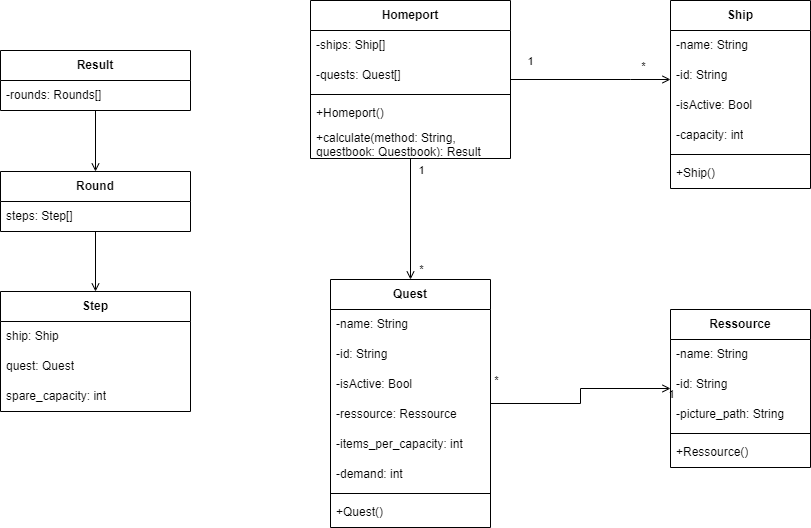

The diagram above was exported from draw.io. Its source (the exported page's mxGraphModel, read from the mxfile embedded in the PNG):
<mxGraphModel dx="1666" dy="793" grid="1" gridSize="10" guides="1" tooltips="1" connect="1" arrows="1" fold="1" page="1" pageScale="1" pageWidth="3300" pageHeight="2339" background="#ffffff" math="0" shadow="0">
  <root>
    <mxCell id="0" />
    <mxCell id="1" parent="0" />
    <mxCell id="I6a-94XKQC6SKw61G9Gr-14" style="edgeStyle=orthogonalEdgeStyle;rounded=0;orthogonalLoop=1;jettySize=auto;html=1;endArrow=none;endFill=0;startArrow=open;startFill=0;labelBackgroundColor=none;fontColor=default;" parent="1" source="I6a-94XKQC6SKw61G9Gr-2" target="I6a-94XKQC6SKw61G9Gr-6" edge="1">
      <mxGeometry relative="1" as="geometry">
        <Array as="points">
          <mxPoint x="900" y="329" />
          <mxPoint x="900" y="329" />
        </Array>
      </mxGeometry>
    </mxCell>
    <mxCell id="I6a-94XKQC6SKw61G9Gr-26" value="1" style="edgeLabel;html=1;align=center;verticalAlign=middle;resizable=0;points=[];rounded=0;labelBackgroundColor=none;" parent="I6a-94XKQC6SKw61G9Gr-14" vertex="1" connectable="0">
      <mxGeometry x="0.6667" y="1" relative="1" as="geometry">
        <mxPoint x="-8" y="-20" as="offset" />
      </mxGeometry>
    </mxCell>
    <mxCell id="I6a-94XKQC6SKw61G9Gr-27" value="*" style="edgeLabel;html=1;align=center;verticalAlign=middle;resizable=0;points=[];rounded=0;labelBackgroundColor=none;" parent="I6a-94XKQC6SKw61G9Gr-14" vertex="1" connectable="0">
      <mxGeometry x="-0.6933" y="-2" relative="1" as="geometry">
        <mxPoint x="-3" y="-12" as="offset" />
      </mxGeometry>
    </mxCell>
    <mxCell id="I6a-94XKQC6SKw61G9Gr-2" value="&lt;b&gt;Ship&lt;/b&gt;" style="swimlane;fontStyle=0;childLayout=stackLayout;horizontal=1;startSize=30;horizontalStack=0;resizeParent=1;resizeParentMax=0;resizeLast=0;collapsible=1;marginBottom=0;whiteSpace=wrap;html=1;rounded=0;labelBackgroundColor=none;" parent="1" vertex="1">
      <mxGeometry x="940" y="250" width="140" height="188" as="geometry" />
    </mxCell>
    <mxCell id="I6a-94XKQC6SKw61G9Gr-3" value="-name: String" style="text;strokeColor=none;fillColor=none;align=left;verticalAlign=middle;spacingLeft=4;spacingRight=4;overflow=hidden;points=[[0,0.5],[1,0.5]];portConstraint=eastwest;rotatable=0;whiteSpace=wrap;html=1;rounded=0;labelBackgroundColor=none;" parent="I6a-94XKQC6SKw61G9Gr-2" vertex="1">
      <mxGeometry y="30" width="140" height="30" as="geometry" />
    </mxCell>
    <mxCell id="eER7CgBIohaJink2kriG-36" value="-id: String" style="text;strokeColor=none;fillColor=none;align=left;verticalAlign=middle;spacingLeft=4;spacingRight=4;overflow=hidden;points=[[0,0.5],[1,0.5]];portConstraint=eastwest;rotatable=0;whiteSpace=wrap;html=1;rounded=0;labelBackgroundColor=none;" parent="I6a-94XKQC6SKw61G9Gr-2" vertex="1">
      <mxGeometry y="60" width="140" height="30" as="geometry" />
    </mxCell>
    <mxCell id="eER7CgBIohaJink2kriG-38" value="-isActive: Bool" style="text;strokeColor=none;fillColor=none;align=left;verticalAlign=middle;spacingLeft=4;spacingRight=4;overflow=hidden;points=[[0,0.5],[1,0.5]];portConstraint=eastwest;rotatable=0;whiteSpace=wrap;html=1;rounded=0;labelBackgroundColor=none;" parent="I6a-94XKQC6SKw61G9Gr-2" vertex="1">
      <mxGeometry y="90" width="140" height="30" as="geometry" />
    </mxCell>
    <mxCell id="I6a-94XKQC6SKw61G9Gr-4" value="-capacity: int" style="text;strokeColor=none;fillColor=none;align=left;verticalAlign=middle;spacingLeft=4;spacingRight=4;overflow=hidden;points=[[0,0.5],[1,0.5]];portConstraint=eastwest;rotatable=0;whiteSpace=wrap;html=1;rounded=0;labelBackgroundColor=none;" parent="I6a-94XKQC6SKw61G9Gr-2" vertex="1">
      <mxGeometry y="120" width="140" height="30" as="geometry" />
    </mxCell>
    <mxCell id="0ksi35Csdw8lCGbuEt4W-5" value="" style="line;strokeWidth=1;fillColor=none;align=left;verticalAlign=middle;spacingTop=-1;spacingLeft=3;spacingRight=3;rotatable=0;labelPosition=right;points=[];portConstraint=eastwest;rounded=0;labelBackgroundColor=none;" parent="I6a-94XKQC6SKw61G9Gr-2" vertex="1">
      <mxGeometry y="150" width="140" height="8" as="geometry" />
    </mxCell>
    <mxCell id="0ksi35Csdw8lCGbuEt4W-6" value="+Ship()" style="text;strokeColor=none;fillColor=none;align=left;verticalAlign=middle;spacingLeft=4;spacingRight=4;overflow=hidden;points=[[0,0.5],[1,0.5]];portConstraint=eastwest;rotatable=0;whiteSpace=wrap;html=1;rounded=0;labelBackgroundColor=none;" parent="I6a-94XKQC6SKw61G9Gr-2" vertex="1">
      <mxGeometry y="158" width="140" height="30" as="geometry" />
    </mxCell>
    <mxCell id="I6a-94XKQC6SKw61G9Gr-20" style="edgeStyle=orthogonalEdgeStyle;rounded=0;orthogonalLoop=1;jettySize=auto;html=1;endArrow=open;endFill=0;labelBackgroundColor=none;fontColor=default;" parent="1" source="Nh60oCN-W6NBwLszJWrt-6" target="I6a-94XKQC6SKw61G9Gr-10" edge="1">
      <mxGeometry relative="1" as="geometry">
        <Array as="points">
          <mxPoint x="650" y="623" />
        </Array>
      </mxGeometry>
    </mxCell>
    <mxCell id="I6a-94XKQC6SKw61G9Gr-25" value="*" style="edgeLabel;html=1;align=center;verticalAlign=middle;resizable=0;points=[];rounded=0;labelBackgroundColor=none;" parent="I6a-94XKQC6SKw61G9Gr-20" vertex="1" connectable="0">
      <mxGeometry x="0.8194" y="5" relative="1" as="geometry">
        <mxPoint x="5" as="offset" />
      </mxGeometry>
    </mxCell>
    <mxCell id="Nh60oCN-W6NBwLszJWrt-10" value="1" style="edgeLabel;html=1;align=center;verticalAlign=middle;resizable=0;points=[];rounded=0;labelBackgroundColor=none;" parent="I6a-94XKQC6SKw61G9Gr-20" vertex="1" connectable="0">
      <mxGeometry x="-0.8148" y="1" relative="1" as="geometry">
        <mxPoint x="9" as="offset" />
      </mxGeometry>
    </mxCell>
    <mxCell id="I6a-94XKQC6SKw61G9Gr-6" value="&lt;b&gt;Homeport&lt;/b&gt;" style="swimlane;fontStyle=0;childLayout=stackLayout;horizontal=1;startSize=30;horizontalStack=0;resizeParent=1;resizeParentMax=0;resizeLast=0;collapsible=1;marginBottom=0;whiteSpace=wrap;html=1;rounded=0;labelBackgroundColor=none;gradientColor=none;swimlaneFillColor=none;" parent="1" vertex="1">
      <mxGeometry x="580" y="250" width="200" height="158" as="geometry" />
    </mxCell>
    <mxCell id="I6a-94XKQC6SKw61G9Gr-7" value="-ships: Ship[]" style="text;strokeColor=none;fillColor=none;align=left;verticalAlign=middle;spacingLeft=4;spacingRight=4;overflow=hidden;points=[[0,0.5],[1,0.5]];portConstraint=eastwest;rotatable=0;whiteSpace=wrap;html=1;rounded=0;labelBackgroundColor=none;" parent="I6a-94XKQC6SKw61G9Gr-6" vertex="1">
      <mxGeometry y="30" width="200" height="30" as="geometry" />
    </mxCell>
    <mxCell id="I6a-94XKQC6SKw61G9Gr-8" value="-quests: Quest[]" style="text;strokeColor=none;fillColor=none;align=left;verticalAlign=middle;spacingLeft=4;spacingRight=4;overflow=hidden;points=[[0,0.5],[1,0.5]];portConstraint=eastwest;rotatable=0;whiteSpace=wrap;html=1;rounded=0;labelBackgroundColor=none;" parent="I6a-94XKQC6SKw61G9Gr-6" vertex="1">
      <mxGeometry y="60" width="200" height="30" as="geometry" />
    </mxCell>
    <mxCell id="Nh60oCN-W6NBwLszJWrt-5" value="" style="line;strokeWidth=1;fillColor=none;align=left;verticalAlign=middle;spacingTop=-1;spacingLeft=3;spacingRight=3;rotatable=0;labelPosition=right;points=[];portConstraint=eastwest;rounded=0;labelBackgroundColor=none;" parent="I6a-94XKQC6SKw61G9Gr-6" vertex="1">
      <mxGeometry y="90" width="200" height="8" as="geometry" />
    </mxCell>
    <mxCell id="0ksi35Csdw8lCGbuEt4W-4" value="+Homeport()" style="text;strokeColor=none;fillColor=none;align=left;verticalAlign=middle;spacingLeft=4;spacingRight=4;overflow=hidden;points=[[0,0.5],[1,0.5]];portConstraint=eastwest;rotatable=0;whiteSpace=wrap;html=1;rounded=0;labelBackgroundColor=none;" parent="I6a-94XKQC6SKw61G9Gr-6" vertex="1">
      <mxGeometry y="98" width="200" height="30" as="geometry" />
    </mxCell>
    <mxCell id="Nh60oCN-W6NBwLszJWrt-6" value="+calculate(method: String, questbook: Questbook): Result" style="text;strokeColor=none;fillColor=none;align=left;verticalAlign=middle;spacingLeft=4;spacingRight=4;overflow=hidden;points=[[0,0.5],[1,0.5]];portConstraint=eastwest;rotatable=0;whiteSpace=wrap;html=1;rounded=0;labelBackgroundColor=none;" parent="I6a-94XKQC6SKw61G9Gr-6" vertex="1">
      <mxGeometry y="128" width="200" height="30" as="geometry" />
    </mxCell>
    <mxCell id="I6a-94XKQC6SKw61G9Gr-21" style="edgeStyle=orthogonalEdgeStyle;rounded=0;orthogonalLoop=1;jettySize=auto;html=1;endArrow=open;endFill=0;labelBackgroundColor=none;fontColor=default;" parent="1" source="I6a-94XKQC6SKw61G9Gr-10" target="I6a-94XKQC6SKw61G9Gr-15" edge="1">
      <mxGeometry relative="1" as="geometry" />
    </mxCell>
    <mxCell id="I6a-94XKQC6SKw61G9Gr-22" value="1" style="edgeLabel;html=1;align=center;verticalAlign=middle;resizable=0;points=[];rounded=0;labelBackgroundColor=none;" parent="I6a-94XKQC6SKw61G9Gr-21" vertex="1" connectable="0">
      <mxGeometry x="-0.81" y="3" relative="1" as="geometry">
        <mxPoint x="161" y="-7" as="offset" />
      </mxGeometry>
    </mxCell>
    <mxCell id="I6a-94XKQC6SKw61G9Gr-23" value="*" style="edgeLabel;html=1;align=center;verticalAlign=middle;resizable=0;points=[];rounded=0;labelBackgroundColor=none;" parent="I6a-94XKQC6SKw61G9Gr-21" vertex="1" connectable="0">
      <mxGeometry x="0.75" y="2" relative="1" as="geometry">
        <mxPoint x="-151" y="-7" as="offset" />
      </mxGeometry>
    </mxCell>
    <mxCell id="I6a-94XKQC6SKw61G9Gr-10" value="&lt;b&gt;Quest&lt;/b&gt;" style="swimlane;fontStyle=0;childLayout=stackLayout;horizontal=1;startSize=30;horizontalStack=0;resizeParent=1;resizeParentMax=0;resizeLast=0;collapsible=1;marginBottom=0;whiteSpace=wrap;html=1;rounded=0;labelBackgroundColor=none;" parent="1" vertex="1">
      <mxGeometry x="600" y="529" width="160" height="248" as="geometry" />
    </mxCell>
    <mxCell id="I6a-94XKQC6SKw61G9Gr-11" value="-name: String" style="text;strokeColor=none;fillColor=none;align=left;verticalAlign=middle;spacingLeft=4;spacingRight=4;overflow=hidden;points=[[0,0.5],[1,0.5]];portConstraint=eastwest;rotatable=0;whiteSpace=wrap;html=1;rounded=0;labelBackgroundColor=none;" parent="I6a-94XKQC6SKw61G9Gr-10" vertex="1">
      <mxGeometry y="30" width="160" height="30" as="geometry" />
    </mxCell>
    <mxCell id="eER7CgBIohaJink2kriG-34" value="-id: String" style="text;strokeColor=none;fillColor=none;align=left;verticalAlign=middle;spacingLeft=4;spacingRight=4;overflow=hidden;points=[[0,0.5],[1,0.5]];portConstraint=eastwest;rotatable=0;whiteSpace=wrap;html=1;rounded=0;labelBackgroundColor=none;" parent="I6a-94XKQC6SKw61G9Gr-10" vertex="1">
      <mxGeometry y="60" width="160" height="30" as="geometry" />
    </mxCell>
    <mxCell id="eER7CgBIohaJink2kriG-37" value="-isActive: Bool" style="text;strokeColor=none;fillColor=none;align=left;verticalAlign=middle;spacingLeft=4;spacingRight=4;overflow=hidden;points=[[0,0.5],[1,0.5]];portConstraint=eastwest;rotatable=0;whiteSpace=wrap;html=1;rounded=0;labelBackgroundColor=none;" parent="I6a-94XKQC6SKw61G9Gr-10" vertex="1">
      <mxGeometry y="90" width="160" height="30" as="geometry" />
    </mxCell>
    <mxCell id="I6a-94XKQC6SKw61G9Gr-13" value="-ressource: Ressource" style="text;strokeColor=none;fillColor=none;align=left;verticalAlign=middle;spacingLeft=4;spacingRight=4;overflow=hidden;points=[[0,0.5],[1,0.5]];portConstraint=eastwest;rotatable=0;whiteSpace=wrap;html=1;rounded=0;labelBackgroundColor=none;" parent="I6a-94XKQC6SKw61G9Gr-10" vertex="1">
      <mxGeometry y="120" width="160" height="30" as="geometry" />
    </mxCell>
    <mxCell id="M2N8Xy16CYrz4Ea7-xje-1" value="-items_per_capacity: int" style="text;strokeColor=none;fillColor=none;align=left;verticalAlign=middle;spacingLeft=4;spacingRight=4;overflow=hidden;points=[[0,0.5],[1,0.5]];portConstraint=eastwest;rotatable=0;whiteSpace=wrap;html=1;rounded=0;labelBackgroundColor=none;" vertex="1" parent="I6a-94XKQC6SKw61G9Gr-10">
      <mxGeometry y="150" width="160" height="30" as="geometry" />
    </mxCell>
    <mxCell id="I6a-94XKQC6SKw61G9Gr-12" value="-demand: int" style="text;strokeColor=none;fillColor=none;align=left;verticalAlign=middle;spacingLeft=4;spacingRight=4;overflow=hidden;points=[[0,0.5],[1,0.5]];portConstraint=eastwest;rotatable=0;whiteSpace=wrap;html=1;rounded=0;labelBackgroundColor=none;" parent="I6a-94XKQC6SKw61G9Gr-10" vertex="1">
      <mxGeometry y="180" width="160" height="30" as="geometry" />
    </mxCell>
    <mxCell id="0ksi35Csdw8lCGbuEt4W-1" value="" style="line;strokeWidth=1;fillColor=none;align=left;verticalAlign=middle;spacingTop=-1;spacingLeft=3;spacingRight=3;rotatable=0;labelPosition=right;points=[];portConstraint=eastwest;rounded=0;labelBackgroundColor=none;" parent="I6a-94XKQC6SKw61G9Gr-10" vertex="1">
      <mxGeometry y="210" width="160" height="8" as="geometry" />
    </mxCell>
    <mxCell id="0ksi35Csdw8lCGbuEt4W-2" value="+Quest()" style="text;strokeColor=none;fillColor=none;align=left;verticalAlign=middle;spacingLeft=4;spacingRight=4;overflow=hidden;points=[[0,0.5],[1,0.5]];portConstraint=eastwest;rotatable=0;whiteSpace=wrap;html=1;rounded=0;labelBackgroundColor=none;" parent="I6a-94XKQC6SKw61G9Gr-10" vertex="1">
      <mxGeometry y="218" width="160" height="30" as="geometry" />
    </mxCell>
    <mxCell id="I6a-94XKQC6SKw61G9Gr-15" value="&lt;b&gt;Ressource&lt;/b&gt;" style="swimlane;fontStyle=0;childLayout=stackLayout;horizontal=1;startSize=30;horizontalStack=0;resizeParent=1;resizeParentMax=0;resizeLast=0;collapsible=1;marginBottom=0;whiteSpace=wrap;html=1;rounded=0;labelBackgroundColor=none;" parent="1" vertex="1">
      <mxGeometry x="940" y="559" width="140" height="158" as="geometry" />
    </mxCell>
    <mxCell id="I6a-94XKQC6SKw61G9Gr-16" value="-name: String" style="text;strokeColor=none;fillColor=none;align=left;verticalAlign=middle;spacingLeft=4;spacingRight=4;overflow=hidden;points=[[0,0.5],[1,0.5]];portConstraint=eastwest;rotatable=0;whiteSpace=wrap;html=1;rounded=0;labelBackgroundColor=none;" parent="I6a-94XKQC6SKw61G9Gr-15" vertex="1">
      <mxGeometry y="30" width="140" height="30" as="geometry" />
    </mxCell>
    <mxCell id="eER7CgBIohaJink2kriG-35" value="-id: String" style="text;strokeColor=none;fillColor=none;align=left;verticalAlign=middle;spacingLeft=4;spacingRight=4;overflow=hidden;points=[[0,0.5],[1,0.5]];portConstraint=eastwest;rotatable=0;whiteSpace=wrap;html=1;rounded=0;labelBackgroundColor=none;" parent="I6a-94XKQC6SKw61G9Gr-15" vertex="1">
      <mxGeometry y="60" width="140" height="30" as="geometry" />
    </mxCell>
    <mxCell id="I6a-94XKQC6SKw61G9Gr-19" value="-picture_path: String" style="text;strokeColor=none;fillColor=none;align=left;verticalAlign=middle;spacingLeft=4;spacingRight=4;overflow=hidden;points=[[0,0.5],[1,0.5]];portConstraint=eastwest;rotatable=0;whiteSpace=wrap;html=1;rounded=0;labelBackgroundColor=none;" parent="I6a-94XKQC6SKw61G9Gr-15" vertex="1">
      <mxGeometry y="90" width="140" height="30" as="geometry" />
    </mxCell>
    <mxCell id="0ksi35Csdw8lCGbuEt4W-7" value="" style="line;strokeWidth=1;fillColor=none;align=left;verticalAlign=middle;spacingTop=-1;spacingLeft=3;spacingRight=3;rotatable=0;labelPosition=right;points=[];portConstraint=eastwest;rounded=0;labelBackgroundColor=none;" parent="I6a-94XKQC6SKw61G9Gr-15" vertex="1">
      <mxGeometry y="120" width="140" height="8" as="geometry" />
    </mxCell>
    <mxCell id="0ksi35Csdw8lCGbuEt4W-8" value="+Ressource()" style="text;strokeColor=none;fillColor=none;align=left;verticalAlign=middle;spacingLeft=4;spacingRight=4;overflow=hidden;points=[[0,0.5],[1,0.5]];portConstraint=eastwest;rotatable=0;whiteSpace=wrap;html=1;rounded=0;labelBackgroundColor=none;" parent="I6a-94XKQC6SKw61G9Gr-15" vertex="1">
      <mxGeometry y="128" width="140" height="30" as="geometry" />
    </mxCell>
    <mxCell id="eER7CgBIohaJink2kriG-39" style="edgeStyle=orthogonalEdgeStyle;rounded=0;orthogonalLoop=1;jettySize=auto;html=1;endArrow=open;endFill=0;" parent="1" source="eER7CgBIohaJink2kriG-7" target="eER7CgBIohaJink2kriG-15" edge="1">
      <mxGeometry relative="1" as="geometry" />
    </mxCell>
    <mxCell id="eER7CgBIohaJink2kriG-7" value="Result" style="swimlane;fontStyle=1;childLayout=stackLayout;horizontal=1;startSize=30;horizontalStack=0;resizeParent=1;resizeParentMax=0;resizeLast=0;collapsible=1;marginBottom=0;whiteSpace=wrap;html=1;" parent="1" vertex="1">
      <mxGeometry x="270" y="300" width="190" height="60" as="geometry" />
    </mxCell>
    <mxCell id="eER7CgBIohaJink2kriG-8" value="-rounds: Rounds[]" style="text;strokeColor=none;fillColor=none;align=left;verticalAlign=middle;spacingLeft=4;spacingRight=4;overflow=hidden;points=[[0,0.5],[1,0.5]];portConstraint=eastwest;rotatable=0;whiteSpace=wrap;html=1;" parent="eER7CgBIohaJink2kriG-7" vertex="1">
      <mxGeometry y="30" width="190" height="30" as="geometry" />
    </mxCell>
    <mxCell id="eER7CgBIohaJink2kriG-40" style="edgeStyle=orthogonalEdgeStyle;rounded=0;orthogonalLoop=1;jettySize=auto;html=1;endArrow=open;endFill=0;" parent="1" source="eER7CgBIohaJink2kriG-15" target="eER7CgBIohaJink2kriG-19" edge="1">
      <mxGeometry relative="1" as="geometry" />
    </mxCell>
    <mxCell id="eER7CgBIohaJink2kriG-15" value="Round" style="swimlane;fontStyle=1;childLayout=stackLayout;horizontal=1;startSize=30;horizontalStack=0;resizeParent=1;resizeParentMax=0;resizeLast=0;collapsible=1;marginBottom=0;whiteSpace=wrap;html=1;" parent="1" vertex="1">
      <mxGeometry x="270" y="421" width="190" height="60" as="geometry" />
    </mxCell>
    <mxCell id="eER7CgBIohaJink2kriG-16" value="steps: Step[]" style="text;strokeColor=none;fillColor=none;align=left;verticalAlign=middle;spacingLeft=4;spacingRight=4;overflow=hidden;points=[[0,0.5],[1,0.5]];portConstraint=eastwest;rotatable=0;whiteSpace=wrap;html=1;" parent="eER7CgBIohaJink2kriG-15" vertex="1">
      <mxGeometry y="30" width="190" height="30" as="geometry" />
    </mxCell>
    <mxCell id="eER7CgBIohaJink2kriG-19" value="Step" style="swimlane;fontStyle=1;childLayout=stackLayout;horizontal=1;startSize=30;horizontalStack=0;resizeParent=1;resizeParentMax=0;resizeLast=0;collapsible=1;marginBottom=0;whiteSpace=wrap;html=1;" parent="1" vertex="1">
      <mxGeometry x="270" y="541" width="190" height="120" as="geometry" />
    </mxCell>
    <mxCell id="eER7CgBIohaJink2kriG-20" value="ship: Ship" style="text;strokeColor=none;fillColor=none;align=left;verticalAlign=middle;spacingLeft=4;spacingRight=4;overflow=hidden;points=[[0,0.5],[1,0.5]];portConstraint=eastwest;rotatable=0;whiteSpace=wrap;html=1;" parent="eER7CgBIohaJink2kriG-19" vertex="1">
      <mxGeometry y="30" width="190" height="30" as="geometry" />
    </mxCell>
    <mxCell id="eER7CgBIohaJink2kriG-21" value="quest: Quest" style="text;strokeColor=none;fillColor=none;align=left;verticalAlign=middle;spacingLeft=4;spacingRight=4;overflow=hidden;points=[[0,0.5],[1,0.5]];portConstraint=eastwest;rotatable=0;whiteSpace=wrap;html=1;" parent="eER7CgBIohaJink2kriG-19" vertex="1">
      <mxGeometry y="60" width="190" height="30" as="geometry" />
    </mxCell>
    <mxCell id="eER7CgBIohaJink2kriG-23" value="spare_capacity: int" style="text;strokeColor=none;fillColor=none;align=left;verticalAlign=middle;spacingLeft=4;spacingRight=4;overflow=hidden;points=[[0,0.5],[1,0.5]];portConstraint=eastwest;rotatable=0;whiteSpace=wrap;html=1;" parent="eER7CgBIohaJink2kriG-19" vertex="1">
      <mxGeometry y="90" width="190" height="30" as="geometry" />
    </mxCell>
  </root>
</mxGraphModel>